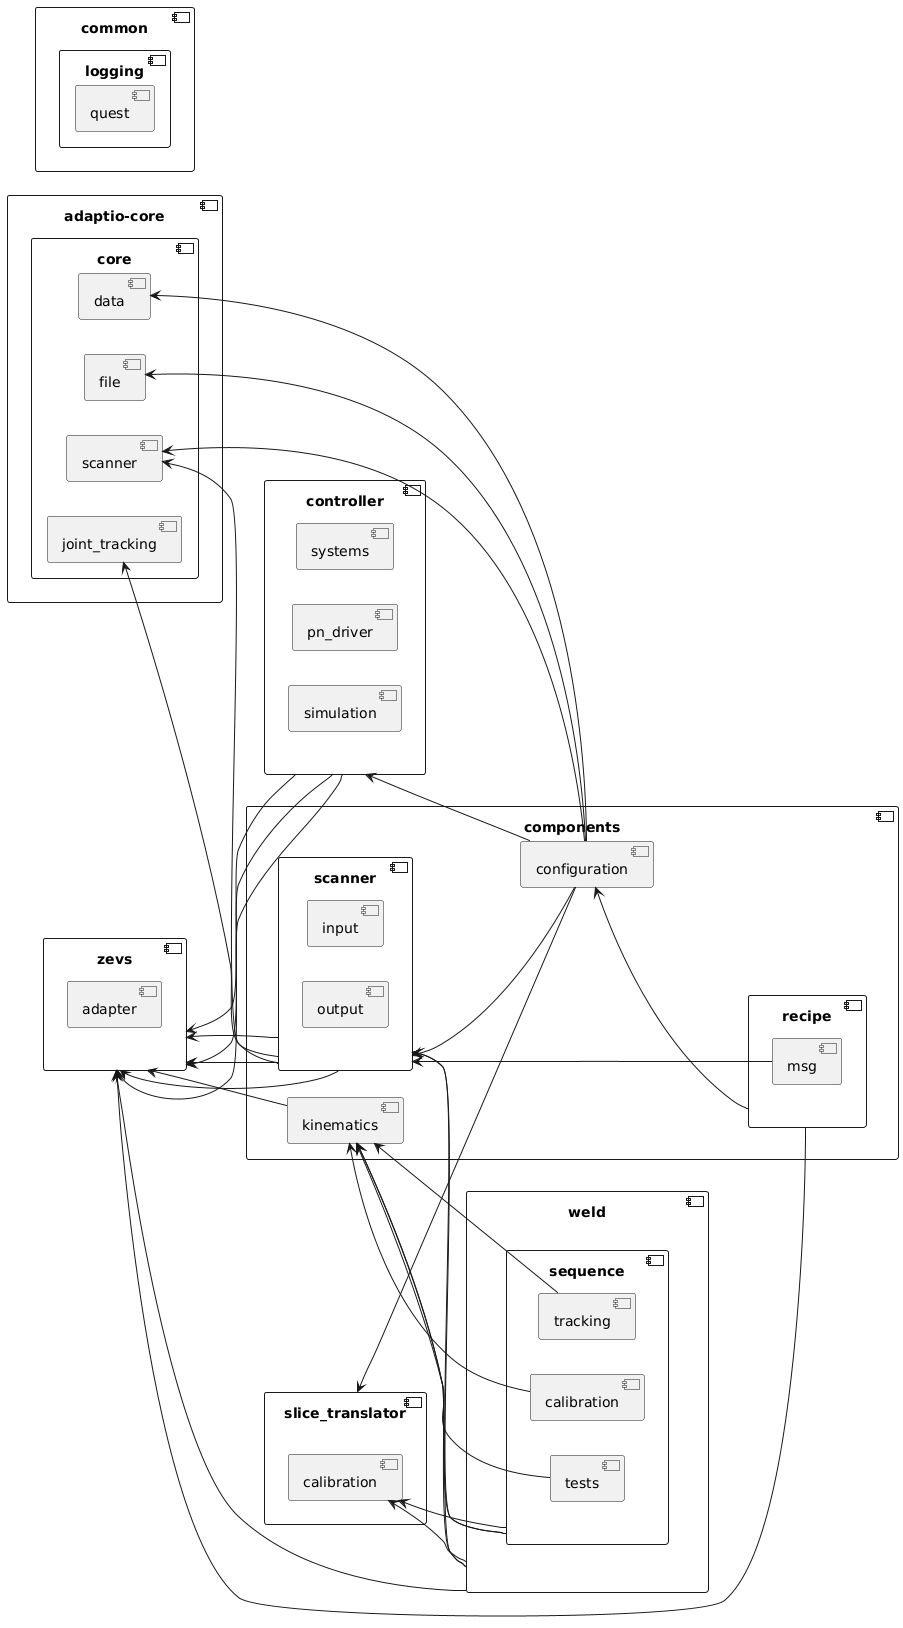

The diagram above was rendered by PlantUML. Its source (embedded in the PNG):
@startuml
left to right direction

component "adaptio-core" {
  component "core" as core {
    component "data" as common::data {
    }

    component "file" as common::file {
    }

    component "joint_tracking" as common::joint_tracking {
    }

    component "scanner" as common::scanner {
    }
  }
}

component "common" as common {
  component "logging" as common::logging {
    component "quest" as common::logging::quest {
    }
  }
}

component "components" as components {
  component "configuration" as configuration {
  }

  component "kinematics" as components::kinematics {
  }

  component "scanner" as components::scanner {
    component "input" as components::scanner::input {
    }

    component "output" as components::scanner::output {
    }
  }

  component "recipe" as components::recipe {
    component "msg" as components::recipe::msg {
    }
  }

  configuration <-- components::recipe
  components::scanner <-- configuration
  components::scanner <-- components::recipe::msg
}

component "controller" as controller {

  component "systems" as controller::systems {
  }

  component "pn_driver" as controller::pn_driver {
  }

  component "simulation" as controller::simulation {
  }
}

component "slice_translator" as slice_translator {
  component "calibration" as calibration {
  }
}

component "weld" as weld {
  component "sequence" as weld::sequence {
    component "calibration" as weld::sequence::calibration {
    }

    component "tests" as weld::sequence::tests {
    }

    component "tracking" as weld::sequence::tracking {
    }
  }
}

component "zevs" as zevs {
  component "adapter" as zevs::adapter {
  }
}

components::kinematics <-- weld
components::kinematics <-- weld::sequence
components::kinematics <-- weld::sequence::calibration
components::kinematics <-- weld::sequence::tests
components::kinematics <-- weld::sequence::tracking
components::scanner <-- weld
components::scanner <-- weld::sequence

common::data <-- configuration
common::file <-- configuration
common::joint_tracking <- components::scanner
common::scanner <-- configuration
common::scanner <-- components::scanner

controller <-- configuration

slice_translator <-- configuration
calibration <-- weld
calibration <-- weld::sequence

zevs::EventLoop <-- components::scanner
zevs::EventLoop <-- controller
zevs::Socket <-- components::kinematics
zevs::Socket <-- components::recipe
zevs::Socket <-- components::scanner
zevs::Socket <-- controller
zevs::Socket <-- weld
zevs::Timer <-- components::scanner
zevs::Timer <-- controller

@enduml